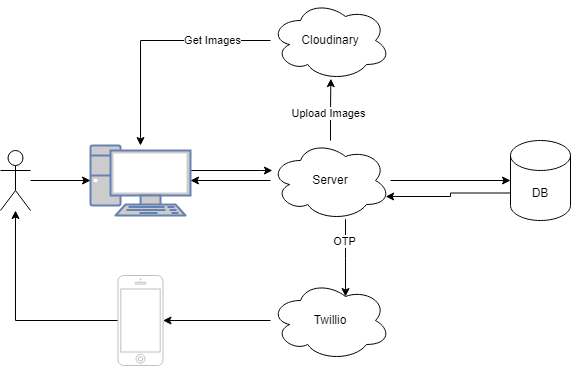

The diagram above was exported from draw.io. Its source (the exported page's mxGraphModel, read from the mxfile embedded in the PNG):
<mxGraphModel dx="915" dy="653" grid="1" gridSize="10" guides="1" tooltips="1" connect="1" arrows="1" fold="1" page="1" pageScale="1" pageWidth="850" pageHeight="1100" math="0" shadow="0">
  <root>
    <mxCell id="0" />
    <mxCell id="1" parent="0" />
    <mxCell id="FSEUlDa0YmA1OjBxsHYK-1" value="" style="shape=umlActor;verticalLabelPosition=bottom;verticalAlign=top;html=1;outlineConnect=0;" vertex="1" parent="1">
      <mxGeometry x="410" y="370" width="30" height="60" as="geometry" />
    </mxCell>
    <mxCell id="FSEUlDa0YmA1OjBxsHYK-12" style="edgeStyle=orthogonalEdgeStyle;rounded=0;orthogonalLoop=1;jettySize=auto;html=1;" edge="1" parent="1" source="FSEUlDa0YmA1OjBxsHYK-2" target="FSEUlDa0YmA1OjBxsHYK-11">
      <mxGeometry relative="1" as="geometry">
        <Array as="points">
          <mxPoint x="670" y="390" />
          <mxPoint x="670" y="390" />
        </Array>
      </mxGeometry>
    </mxCell>
    <mxCell id="FSEUlDa0YmA1OjBxsHYK-2" value="" style="fontColor=#0066CC;verticalAlign=top;verticalLabelPosition=bottom;labelPosition=center;align=center;html=1;outlineConnect=0;fillColor=#CCCCCC;strokeColor=#6881B3;gradientColor=none;gradientDirection=north;strokeWidth=2;shape=mxgraph.networks.pc;" vertex="1" parent="1">
      <mxGeometry x="500" y="365" width="100" height="70" as="geometry" />
    </mxCell>
    <mxCell id="FSEUlDa0YmA1OjBxsHYK-6" value="DB" style="shape=cylinder3;whiteSpace=wrap;html=1;boundedLbl=1;backgroundOutline=1;size=15;" vertex="1" parent="1">
      <mxGeometry x="920" y="360" width="60" height="80" as="geometry" />
    </mxCell>
    <mxCell id="FSEUlDa0YmA1OjBxsHYK-14" style="edgeStyle=orthogonalEdgeStyle;rounded=0;orthogonalLoop=1;jettySize=auto;html=1;" edge="1" parent="1" source="FSEUlDa0YmA1OjBxsHYK-11" target="FSEUlDa0YmA1OjBxsHYK-2">
      <mxGeometry relative="1" as="geometry" />
    </mxCell>
    <mxCell id="FSEUlDa0YmA1OjBxsHYK-11" value="Server" style="ellipse;shape=cloud;whiteSpace=wrap;html=1;" vertex="1" parent="1">
      <mxGeometry x="680" y="360" width="120" height="80" as="geometry" />
    </mxCell>
    <mxCell id="FSEUlDa0YmA1OjBxsHYK-22" style="edgeStyle=orthogonalEdgeStyle;rounded=0;orthogonalLoop=1;jettySize=auto;html=1;entryX=0;entryY=0.5;entryDx=0;entryDy=0;entryPerimeter=0;" edge="1" parent="1" source="FSEUlDa0YmA1OjBxsHYK-1" target="FSEUlDa0YmA1OjBxsHYK-2">
      <mxGeometry relative="1" as="geometry" />
    </mxCell>
    <mxCell id="FSEUlDa0YmA1OjBxsHYK-42" style="edgeStyle=orthogonalEdgeStyle;rounded=0;orthogonalLoop=1;jettySize=auto;html=1;" edge="1" parent="1" source="FSEUlDa0YmA1OjBxsHYK-23" target="FSEUlDa0YmA1OjBxsHYK-2">
      <mxGeometry relative="1" as="geometry" />
    </mxCell>
    <mxCell id="FSEUlDa0YmA1OjBxsHYK-49" value="Get Images" style="edgeLabel;html=1;align=center;verticalAlign=middle;resizable=0;points=[];" vertex="1" connectable="0" parent="FSEUlDa0YmA1OjBxsHYK-42">
      <mxGeometry x="-0.5035" relative="1" as="geometry">
        <mxPoint as="offset" />
      </mxGeometry>
    </mxCell>
    <mxCell id="FSEUlDa0YmA1OjBxsHYK-23" value="Cloudinary" style="ellipse;shape=cloud;whiteSpace=wrap;html=1;" vertex="1" parent="1">
      <mxGeometry x="680" y="220" width="120" height="80" as="geometry" />
    </mxCell>
    <mxCell id="FSEUlDa0YmA1OjBxsHYK-33" style="edgeStyle=orthogonalEdgeStyle;rounded=0;orthogonalLoop=1;jettySize=auto;html=1;" edge="1" parent="1" source="FSEUlDa0YmA1OjBxsHYK-24" target="FSEUlDa0YmA1OjBxsHYK-31">
      <mxGeometry relative="1" as="geometry" />
    </mxCell>
    <mxCell id="FSEUlDa0YmA1OjBxsHYK-24" value="Twillio" style="ellipse;shape=cloud;whiteSpace=wrap;html=1;" vertex="1" parent="1">
      <mxGeometry x="680" y="500" width="120" height="80" as="geometry" />
    </mxCell>
    <mxCell id="FSEUlDa0YmA1OjBxsHYK-30" style="edgeStyle=elbowEdgeStyle;rounded=0;orthogonalLoop=1;jettySize=auto;html=1;entryX=0.625;entryY=0.2;entryDx=0;entryDy=0;entryPerimeter=0;" edge="1" parent="1" source="FSEUlDa0YmA1OjBxsHYK-11" target="FSEUlDa0YmA1OjBxsHYK-24">
      <mxGeometry relative="1" as="geometry" />
    </mxCell>
    <mxCell id="FSEUlDa0YmA1OjBxsHYK-46" value="OTP" style="edgeLabel;html=1;align=center;verticalAlign=middle;resizable=0;points=[];" vertex="1" connectable="0" parent="FSEUlDa0YmA1OjBxsHYK-30">
      <mxGeometry x="-0.4408" y="-1" relative="1" as="geometry">
        <mxPoint as="offset" />
      </mxGeometry>
    </mxCell>
    <mxCell id="FSEUlDa0YmA1OjBxsHYK-36" style="edgeStyle=orthogonalEdgeStyle;rounded=0;orthogonalLoop=1;jettySize=auto;html=1;" edge="1" parent="1" source="FSEUlDa0YmA1OjBxsHYK-31" target="FSEUlDa0YmA1OjBxsHYK-1">
      <mxGeometry relative="1" as="geometry" />
    </mxCell>
    <mxCell id="FSEUlDa0YmA1OjBxsHYK-31" value="" style="html=1;verticalLabelPosition=bottom;labelBackgroundColor=#ffffff;verticalAlign=top;shadow=0;dashed=0;strokeWidth=1;shape=mxgraph.ios7.misc.iphone;strokeColor=#c0c0c0;" vertex="1" parent="1">
      <mxGeometry x="527.5" y="495" width="45" height="90" as="geometry" />
    </mxCell>
    <mxCell id="FSEUlDa0YmA1OjBxsHYK-43" style="edgeStyle=orthogonalEdgeStyle;rounded=0;orthogonalLoop=1;jettySize=auto;html=1;entryX=0.503;entryY=0.977;entryDx=0;entryDy=0;entryPerimeter=0;" edge="1" parent="1" source="FSEUlDa0YmA1OjBxsHYK-11" target="FSEUlDa0YmA1OjBxsHYK-23">
      <mxGeometry relative="1" as="geometry" />
    </mxCell>
    <mxCell id="FSEUlDa0YmA1OjBxsHYK-48" value="Upload Images" style="edgeLabel;html=1;align=center;verticalAlign=middle;resizable=0;points=[];" vertex="1" connectable="0" parent="FSEUlDa0YmA1OjBxsHYK-43">
      <mxGeometry x="-0.1273" y="3" relative="1" as="geometry">
        <mxPoint x="1" y="1" as="offset" />
      </mxGeometry>
    </mxCell>
    <mxCell id="FSEUlDa0YmA1OjBxsHYK-44" style="edgeStyle=orthogonalEdgeStyle;rounded=0;orthogonalLoop=1;jettySize=auto;html=1;entryX=0;entryY=0.5;entryDx=0;entryDy=0;entryPerimeter=0;" edge="1" parent="1" source="FSEUlDa0YmA1OjBxsHYK-11" target="FSEUlDa0YmA1OjBxsHYK-6">
      <mxGeometry relative="1" as="geometry" />
    </mxCell>
    <mxCell id="FSEUlDa0YmA1OjBxsHYK-45" style="edgeStyle=orthogonalEdgeStyle;rounded=0;orthogonalLoop=1;jettySize=auto;html=1;exitX=0;exitY=0;exitDx=0;exitDy=52.5;exitPerimeter=0;entryX=0.96;entryY=0.7;entryDx=0;entryDy=0;entryPerimeter=0;" edge="1" parent="1" source="FSEUlDa0YmA1OjBxsHYK-6" target="FSEUlDa0YmA1OjBxsHYK-11">
      <mxGeometry relative="1" as="geometry" />
    </mxCell>
  </root>
</mxGraphModel>